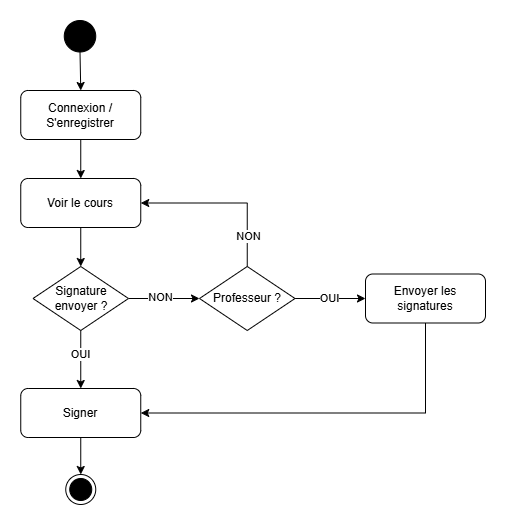

The diagram above was exported from draw.io. Its source (the exported page's mxGraphModel, read from the mxfile embedded in the PNG):
<mxGraphModel dx="1388" dy="745" grid="0" gridSize="10" guides="1" tooltips="1" connect="1" arrows="1" fold="1" page="1" pageScale="1" pageWidth="3300" pageHeight="4681" math="0" shadow="0">
  <root>
    <mxCell id="0" />
    <mxCell id="1" parent="0" />
    <mxCell id="ZWhI-8ebyTsmQvGpBXCa-17" style="edgeStyle=orthogonalEdgeStyle;rounded=0;orthogonalLoop=1;jettySize=auto;html=1;exitX=0.5;exitY=1;exitDx=0;exitDy=0;entryX=0.5;entryY=0;entryDx=0;entryDy=0;" edge="1" parent="1" source="ZWhI-8ebyTsmQvGpBXCa-1" target="ZWhI-8ebyTsmQvGpBXCa-16">
      <mxGeometry relative="1" as="geometry" />
    </mxCell>
    <mxCell id="ZWhI-8ebyTsmQvGpBXCa-1" value="" style="shape=ellipse;html=1;dashed=0;whiteSpace=wrap;aspect=fixed;perimeter=ellipsePerimeter;fillColor=#000000;" vertex="1" parent="1">
      <mxGeometry x="575.75" y="285" width="31.5" height="31.5" as="geometry" />
    </mxCell>
    <mxCell id="ZWhI-8ebyTsmQvGpBXCa-108" style="edgeStyle=orthogonalEdgeStyle;rounded=0;orthogonalLoop=1;jettySize=auto;html=1;exitX=0.5;exitY=1;exitDx=0;exitDy=0;entryX=0.5;entryY=0;entryDx=0;entryDy=0;" edge="1" parent="1" source="ZWhI-8ebyTsmQvGpBXCa-16" target="ZWhI-8ebyTsmQvGpBXCa-105">
      <mxGeometry relative="1" as="geometry" />
    </mxCell>
    <mxCell id="ZWhI-8ebyTsmQvGpBXCa-16" value="Connexion / S'enregistrer" style="rounded=1;whiteSpace=wrap;html=1;" vertex="1" parent="1">
      <mxGeometry x="532.25" y="355" width="120" height="49" as="geometry" />
    </mxCell>
    <mxCell id="ZWhI-8ebyTsmQvGpBXCa-111" style="edgeStyle=orthogonalEdgeStyle;rounded=0;orthogonalLoop=1;jettySize=auto;html=1;exitX=1;exitY=0.5;exitDx=0;exitDy=0;entryX=0;entryY=0.5;entryDx=0;entryDy=0;" edge="1" parent="1" source="ZWhI-8ebyTsmQvGpBXCa-24" target="ZWhI-8ebyTsmQvGpBXCa-110">
      <mxGeometry relative="1" as="geometry" />
    </mxCell>
    <mxCell id="ZWhI-8ebyTsmQvGpBXCa-114" value="NON" style="edgeLabel;html=1;align=center;verticalAlign=middle;resizable=0;points=[];" vertex="1" connectable="0" parent="ZWhI-8ebyTsmQvGpBXCa-111">
      <mxGeometry x="-0.1052" y="4" relative="1" as="geometry">
        <mxPoint y="2" as="offset" />
      </mxGeometry>
    </mxCell>
    <mxCell id="ZWhI-8ebyTsmQvGpBXCa-119" style="edgeStyle=orthogonalEdgeStyle;rounded=0;orthogonalLoop=1;jettySize=auto;html=1;exitX=0.5;exitY=1;exitDx=0;exitDy=0;entryX=0.5;entryY=0;entryDx=0;entryDy=0;" edge="1" parent="1" source="ZWhI-8ebyTsmQvGpBXCa-24" target="ZWhI-8ebyTsmQvGpBXCa-118">
      <mxGeometry relative="1" as="geometry" />
    </mxCell>
    <mxCell id="ZWhI-8ebyTsmQvGpBXCa-121" value="OUI" style="edgeLabel;html=1;align=center;verticalAlign=middle;resizable=0;points=[];" vertex="1" connectable="0" parent="ZWhI-8ebyTsmQvGpBXCa-119">
      <mxGeometry x="-0.5513" y="-3" relative="1" as="geometry">
        <mxPoint x="2" y="11" as="offset" />
      </mxGeometry>
    </mxCell>
    <mxCell id="ZWhI-8ebyTsmQvGpBXCa-24" value="Signature envoyer ?" style="rhombus;whiteSpace=wrap;html=1;" vertex="1" parent="1">
      <mxGeometry x="544.5" y="531" width="95.5" height="64" as="geometry" />
    </mxCell>
    <mxCell id="ZWhI-8ebyTsmQvGpBXCa-67" value="" style="ellipse;html=1;shape=endState;fillColor=#000000;strokeColor=#000000;" vertex="1" parent="1">
      <mxGeometry x="577.25" y="739" width="30" height="30" as="geometry" />
    </mxCell>
    <mxCell id="ZWhI-8ebyTsmQvGpBXCa-109" style="edgeStyle=orthogonalEdgeStyle;rounded=0;orthogonalLoop=1;jettySize=auto;html=1;exitX=0.5;exitY=1;exitDx=0;exitDy=0;entryX=0.5;entryY=0;entryDx=0;entryDy=0;" edge="1" parent="1" source="ZWhI-8ebyTsmQvGpBXCa-105" target="ZWhI-8ebyTsmQvGpBXCa-24">
      <mxGeometry relative="1" as="geometry" />
    </mxCell>
    <mxCell id="ZWhI-8ebyTsmQvGpBXCa-105" value="Voir le cours" style="rounded=1;whiteSpace=wrap;html=1;" vertex="1" parent="1">
      <mxGeometry x="532.25" y="443" width="120" height="49" as="geometry" />
    </mxCell>
    <mxCell id="ZWhI-8ebyTsmQvGpBXCa-112" style="edgeStyle=orthogonalEdgeStyle;rounded=0;orthogonalLoop=1;jettySize=auto;html=1;exitX=0.5;exitY=0;exitDx=0;exitDy=0;entryX=1;entryY=0.5;entryDx=0;entryDy=0;" edge="1" parent="1" source="ZWhI-8ebyTsmQvGpBXCa-110" target="ZWhI-8ebyTsmQvGpBXCa-105">
      <mxGeometry relative="1" as="geometry" />
    </mxCell>
    <mxCell id="ZWhI-8ebyTsmQvGpBXCa-113" value="NON" style="edgeLabel;html=1;align=center;verticalAlign=middle;resizable=0;points=[];" vertex="1" connectable="0" parent="ZWhI-8ebyTsmQvGpBXCa-112">
      <mxGeometry x="0.4322" y="-1" relative="1" as="geometry">
        <mxPoint x="58" y="34" as="offset" />
      </mxGeometry>
    </mxCell>
    <mxCell id="ZWhI-8ebyTsmQvGpBXCa-116" style="edgeStyle=orthogonalEdgeStyle;rounded=0;orthogonalLoop=1;jettySize=auto;html=1;exitX=1;exitY=0.5;exitDx=0;exitDy=0;entryX=0;entryY=0.5;entryDx=0;entryDy=0;" edge="1" parent="1" source="ZWhI-8ebyTsmQvGpBXCa-110" target="ZWhI-8ebyTsmQvGpBXCa-115">
      <mxGeometry relative="1" as="geometry" />
    </mxCell>
    <mxCell id="ZWhI-8ebyTsmQvGpBXCa-117" value="OUI" style="edgeLabel;html=1;align=center;verticalAlign=middle;resizable=0;points=[];" vertex="1" connectable="0" parent="ZWhI-8ebyTsmQvGpBXCa-116">
      <mxGeometry x="-0.035" relative="1" as="geometry">
        <mxPoint y="-1" as="offset" />
      </mxGeometry>
    </mxCell>
    <mxCell id="ZWhI-8ebyTsmQvGpBXCa-110" value="Professeur ?" style="rhombus;whiteSpace=wrap;html=1;" vertex="1" parent="1">
      <mxGeometry x="711" y="531" width="95.5" height="64" as="geometry" />
    </mxCell>
    <mxCell id="ZWhI-8ebyTsmQvGpBXCa-120" style="edgeStyle=orthogonalEdgeStyle;rounded=0;orthogonalLoop=1;jettySize=auto;html=1;exitX=0.5;exitY=1;exitDx=0;exitDy=0;entryX=1;entryY=0.5;entryDx=0;entryDy=0;" edge="1" parent="1" source="ZWhI-8ebyTsmQvGpBXCa-115" target="ZWhI-8ebyTsmQvGpBXCa-118">
      <mxGeometry relative="1" as="geometry" />
    </mxCell>
    <mxCell id="ZWhI-8ebyTsmQvGpBXCa-115" value="Envoyer les signatures" style="rounded=1;whiteSpace=wrap;html=1;" vertex="1" parent="1">
      <mxGeometry x="877" y="538.5" width="120" height="49" as="geometry" />
    </mxCell>
    <mxCell id="ZWhI-8ebyTsmQvGpBXCa-122" style="edgeStyle=orthogonalEdgeStyle;rounded=0;orthogonalLoop=1;jettySize=auto;html=1;exitX=0.5;exitY=1;exitDx=0;exitDy=0;entryX=0.5;entryY=0;entryDx=0;entryDy=0;" edge="1" parent="1" source="ZWhI-8ebyTsmQvGpBXCa-118" target="ZWhI-8ebyTsmQvGpBXCa-67">
      <mxGeometry relative="1" as="geometry" />
    </mxCell>
    <mxCell id="ZWhI-8ebyTsmQvGpBXCa-118" value="Signer" style="rounded=1;whiteSpace=wrap;html=1;" vertex="1" parent="1">
      <mxGeometry x="532.25" y="653" width="120" height="49" as="geometry" />
    </mxCell>
  </root>
</mxGraphModel>